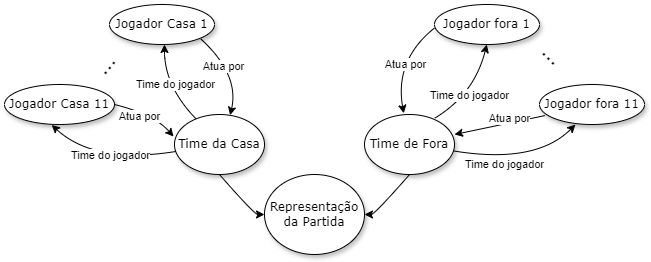

The diagram above was exported from draw.io. Its source (the exported page's mxGraphModel, read from the mxfile embedded in the PNG):
<mxGraphModel dx="936" dy="474" grid="1" gridSize="10" guides="1" tooltips="1" connect="1" arrows="1" fold="1" page="1" pageScale="1" pageWidth="1100" pageHeight="850" background="none" math="0" shadow="0">
  <root>
    <mxCell id="0" />
    <mxCell id="1" parent="0" />
    <mxCell id="20JnX-BZkhSDXudH7mMY-9" value="Time da Casa" style="ellipse;whiteSpace=wrap;html=1;rounded=0;shadow=1;comic=0;labelBackgroundColor=none;strokeWidth=1;fontFamily=Verdana;fontSize=12;align=center;" parent="1" vertex="1">
      <mxGeometry x="1260" y="210" width="90" height="60" as="geometry" />
    </mxCell>
    <mxCell id="20JnX-BZkhSDXudH7mMY-12" value="Representação da Partida" style="ellipse;whiteSpace=wrap;html=1;rounded=0;shadow=1;comic=0;labelBackgroundColor=none;strokeWidth=1;fontFamily=Verdana;fontSize=12;align=center;" parent="1" vertex="1">
      <mxGeometry x="1350" y="270" width="100" height="80" as="geometry" />
    </mxCell>
    <mxCell id="20JnX-BZkhSDXudH7mMY-16" value="" style="endArrow=classic;html=1;rounded=0;strokeColor=default;align=center;verticalAlign=middle;fontFamily=Helvetica;fontSize=11;fontColor=default;labelBackgroundColor=default;curved=1;exitX=0.5;exitY=1;exitDx=0;exitDy=0;entryX=0;entryY=0.5;entryDx=0;entryDy=0;" parent="1" source="20JnX-BZkhSDXudH7mMY-9" target="20JnX-BZkhSDXudH7mMY-12" edge="1">
      <mxGeometry width="50" height="50" relative="1" as="geometry">
        <mxPoint x="1350" y="380" as="sourcePoint" />
        <mxPoint x="1400" y="330" as="targetPoint" />
        <Array as="points">
          <mxPoint x="1340" y="310" />
        </Array>
      </mxGeometry>
    </mxCell>
    <mxCell id="20JnX-BZkhSDXudH7mMY-19" value="&lt;span&gt;Jogador Casa 1&lt;/span&gt;" style="ellipse;whiteSpace=wrap;html=1;rounded=0;shadow=1;comic=0;labelBackgroundColor=none;strokeWidth=1;fontFamily=Verdana;fontSize=12;align=center;" parent="1" vertex="1">
      <mxGeometry x="1195" y="100" width="105" height="40" as="geometry" />
    </mxCell>
    <mxCell id="20JnX-BZkhSDXudH7mMY-20" value="&lt;span&gt;Jogador Casa 11&lt;/span&gt;" style="ellipse;whiteSpace=wrap;html=1;rounded=0;shadow=1;comic=0;labelBackgroundColor=none;strokeWidth=1;fontFamily=Verdana;fontSize=12;align=center;" parent="1" vertex="1">
      <mxGeometry x="1090" y="180" width="110" height="40" as="geometry" />
    </mxCell>
    <mxCell id="20JnX-BZkhSDXudH7mMY-22" value="Time de Fora" style="ellipse;whiteSpace=wrap;html=1;rounded=0;shadow=1;comic=0;labelBackgroundColor=none;strokeWidth=1;fontFamily=Verdana;fontSize=12;align=center;" parent="1" vertex="1">
      <mxGeometry x="1450" y="210" width="90" height="60" as="geometry" />
    </mxCell>
    <mxCell id="20JnX-BZkhSDXudH7mMY-23" value="" style="endArrow=classic;html=1;rounded=0;strokeColor=default;align=center;verticalAlign=middle;fontFamily=Helvetica;fontSize=11;fontColor=default;labelBackgroundColor=default;curved=1;exitX=0.87;exitY=0.861;exitDx=0;exitDy=0;entryX=0.618;entryY=0.011;entryDx=0;entryDy=0;exitPerimeter=0;entryPerimeter=0;" parent="1" source="20JnX-BZkhSDXudH7mMY-19" target="20JnX-BZkhSDXudH7mMY-9" edge="1">
      <mxGeometry width="50" height="50" relative="1" as="geometry">
        <mxPoint x="1290" y="130" as="sourcePoint" />
        <mxPoint x="1375" y="180" as="targetPoint" />
        <Array as="points">
          <mxPoint x="1325" y="170" />
        </Array>
      </mxGeometry>
    </mxCell>
    <mxCell id="20JnX-BZkhSDXudH7mMY-24" value="Atua por" style="edgeLabel;html=1;align=center;verticalAlign=middle;resizable=0;points=[];fontFamily=Helvetica;fontSize=11;fontColor=default;labelBackgroundColor=default;" parent="20JnX-BZkhSDXudH7mMY-23" connectable="0" vertex="1">
      <mxGeometry x="-0.2505" y="-5" relative="1" as="geometry">
        <mxPoint as="offset" />
      </mxGeometry>
    </mxCell>
    <mxCell id="20JnX-BZkhSDXudH7mMY-28" value="" style="endArrow=classic;html=1;rounded=0;strokeColor=default;align=center;verticalAlign=middle;fontFamily=Helvetica;fontSize=11;fontColor=default;labelBackgroundColor=default;curved=1;entryX=0.618;entryY=0.011;entryDx=0;entryDy=0;entryPerimeter=0;exitX=0.242;exitY=0.077;exitDx=0;exitDy=0;exitPerimeter=0;" parent="1" source="20JnX-BZkhSDXudH7mMY-9" edge="1">
      <mxGeometry width="50" height="50" relative="1" as="geometry">
        <mxPoint x="1281" y="213" as="sourcePoint" />
        <mxPoint x="1250" y="140" as="targetPoint" />
        <Array as="points">
          <mxPoint x="1250" y="182" />
        </Array>
      </mxGeometry>
    </mxCell>
    <mxCell id="20JnX-BZkhSDXudH7mMY-29" value="Time do jogador" style="edgeLabel;html=1;align=center;verticalAlign=middle;resizable=0;points=[];fontFamily=Helvetica;fontSize=11;fontColor=default;labelBackgroundColor=default;" parent="20JnX-BZkhSDXudH7mMY-28" connectable="0" vertex="1">
      <mxGeometry x="-0.2505" y="-5" relative="1" as="geometry">
        <mxPoint x="-2" y="-8" as="offset" />
      </mxGeometry>
    </mxCell>
    <mxCell id="20JnX-BZkhSDXudH7mMY-31" value="&lt;font style=&quot;font-size: 23px;&quot;&gt;...&lt;/font&gt;" style="text;html=1;align=center;verticalAlign=middle;resizable=0;points=[];autosize=1;strokeColor=none;fillColor=none;fontFamily=Helvetica;fontSize=11;fontColor=default;labelBackgroundColor=default;rotation=-50;" parent="1" vertex="1">
      <mxGeometry x="1170" y="140" width="40" height="40" as="geometry" />
    </mxCell>
    <mxCell id="20JnX-BZkhSDXudH7mMY-33" value="" style="endArrow=classic;html=1;rounded=0;strokeColor=default;align=center;verticalAlign=middle;fontFamily=Helvetica;fontSize=11;fontColor=default;labelBackgroundColor=default;curved=1;exitX=1;exitY=0.5;exitDx=0;exitDy=0;entryX=-0.011;entryY=0.368;entryDx=0;entryDy=0;entryPerimeter=0;" parent="1" source="20JnX-BZkhSDXudH7mMY-20" target="20JnX-BZkhSDXudH7mMY-9" edge="1">
      <mxGeometry width="50" height="50" relative="1" as="geometry">
        <mxPoint x="1195" y="190" as="sourcePoint" />
        <mxPoint x="1226" y="263" as="targetPoint" />
        <Array as="points">
          <mxPoint x="1240" y="210" />
        </Array>
      </mxGeometry>
    </mxCell>
    <mxCell id="20JnX-BZkhSDXudH7mMY-34" value="Atua por" style="edgeLabel;html=1;align=center;verticalAlign=middle;resizable=0;points=[];fontFamily=Helvetica;fontSize=11;fontColor=default;labelBackgroundColor=default;" parent="20JnX-BZkhSDXudH7mMY-33" connectable="0" vertex="1">
      <mxGeometry x="-0.2505" y="-5" relative="1" as="geometry">
        <mxPoint as="offset" />
      </mxGeometry>
    </mxCell>
    <mxCell id="20JnX-BZkhSDXudH7mMY-35" value="" style="endArrow=classic;html=1;rounded=0;strokeColor=default;align=center;verticalAlign=middle;fontFamily=Helvetica;fontSize=11;fontColor=default;labelBackgroundColor=default;curved=1;entryX=0.429;entryY=1.01;entryDx=0;entryDy=0;entryPerimeter=0;" parent="1" source="20JnX-BZkhSDXudH7mMY-9" target="20JnX-BZkhSDXudH7mMY-20" edge="1">
      <mxGeometry width="50" height="50" relative="1" as="geometry">
        <mxPoint x="1200" y="303" as="sourcePoint" />
        <mxPoint x="1170" y="230" as="targetPoint" />
        <Array as="points">
          <mxPoint x="1180" y="260" />
        </Array>
      </mxGeometry>
    </mxCell>
    <mxCell id="20JnX-BZkhSDXudH7mMY-36" value="Time do jogador" style="edgeLabel;html=1;align=center;verticalAlign=middle;resizable=0;points=[];fontFamily=Helvetica;fontSize=11;fontColor=default;labelBackgroundColor=default;" parent="20JnX-BZkhSDXudH7mMY-35" connectable="0" vertex="1">
      <mxGeometry x="-0.2505" y="-5" relative="1" as="geometry">
        <mxPoint x="-13" as="offset" />
      </mxGeometry>
    </mxCell>
    <mxCell id="20JnX-BZkhSDXudH7mMY-37" value="" style="endArrow=classic;html=1;rounded=0;strokeColor=default;align=center;verticalAlign=middle;fontFamily=Helvetica;fontSize=11;fontColor=default;labelBackgroundColor=default;curved=1;exitX=0.5;exitY=1;exitDx=0;exitDy=0;entryX=0;entryY=0.5;entryDx=0;entryDy=0;" parent="1" edge="1">
      <mxGeometry width="50" height="50" relative="1" as="geometry">
        <mxPoint x="1495" y="270" as="sourcePoint" />
        <mxPoint x="1450" y="310" as="targetPoint" />
        <Array as="points">
          <mxPoint x="1460" y="310" />
        </Array>
      </mxGeometry>
    </mxCell>
    <mxCell id="20JnX-BZkhSDXudH7mMY-49" value="&lt;span&gt;Jogador fora 1&lt;/span&gt;" style="ellipse;whiteSpace=wrap;html=1;rounded=0;shadow=1;comic=0;labelBackgroundColor=none;strokeWidth=1;fontFamily=Verdana;fontSize=12;align=center;" parent="1" vertex="1">
      <mxGeometry x="1520" y="100" width="105" height="40" as="geometry" />
    </mxCell>
    <mxCell id="20JnX-BZkhSDXudH7mMY-54" value="" style="endArrow=classic;html=1;rounded=0;strokeColor=default;align=center;verticalAlign=middle;fontFamily=Helvetica;fontSize=11;fontColor=default;labelBackgroundColor=default;curved=1;entryX=0.5;entryY=1;entryDx=0;entryDy=0;exitX=0.78;exitY=0.063;exitDx=0;exitDy=0;exitPerimeter=0;" parent="1" edge="1">
      <mxGeometry width="50" height="50" relative="1" as="geometry">
        <mxPoint x="1519.9999999999998" y="213.7800000000001" as="sourcePoint" />
        <mxPoint x="1572.3" y="140" as="targetPoint" />
        <Array as="points">
          <mxPoint x="1559.8" y="190" />
        </Array>
      </mxGeometry>
    </mxCell>
    <mxCell id="20JnX-BZkhSDXudH7mMY-55" value="Time do jogador" style="edgeLabel;html=1;align=center;verticalAlign=middle;resizable=0;points=[];fontFamily=Helvetica;fontSize=11;fontColor=default;labelBackgroundColor=default;" parent="20JnX-BZkhSDXudH7mMY-54" connectable="0" vertex="1">
      <mxGeometry x="-0.2505" y="-5" relative="1" as="geometry">
        <mxPoint y="-9" as="offset" />
      </mxGeometry>
    </mxCell>
    <mxCell id="20JnX-BZkhSDXudH7mMY-56" value="" style="endArrow=classic;html=1;rounded=0;strokeColor=default;align=center;verticalAlign=middle;fontFamily=Helvetica;fontSize=11;fontColor=default;labelBackgroundColor=default;curved=1;entryX=0.429;entryY=1.01;entryDx=0;entryDy=0;entryPerimeter=0;exitX=0.985;exitY=0.606;exitDx=0;exitDy=0;exitPerimeter=0;" parent="1" source="20JnX-BZkhSDXudH7mMY-22" edge="1">
      <mxGeometry width="50" height="50" relative="1" as="geometry">
        <mxPoint x="1540" y="247" as="sourcePoint" />
        <mxPoint x="1661" y="220" as="targetPoint" />
        <Array as="points">
          <mxPoint x="1621" y="260" />
        </Array>
      </mxGeometry>
    </mxCell>
    <mxCell id="20JnX-BZkhSDXudH7mMY-57" value="Time do jogador" style="edgeLabel;html=1;align=center;verticalAlign=middle;resizable=0;points=[];fontFamily=Helvetica;fontSize=11;fontColor=default;labelBackgroundColor=default;" parent="20JnX-BZkhSDXudH7mMY-56" connectable="0" vertex="1">
      <mxGeometry x="-0.2505" y="-5" relative="1" as="geometry">
        <mxPoint as="offset" />
      </mxGeometry>
    </mxCell>
    <mxCell id="20JnX-BZkhSDXudH7mMY-58" value="&lt;span&gt;Jogador fora 11&lt;/span&gt;" style="ellipse;whiteSpace=wrap;html=1;rounded=0;shadow=1;comic=0;labelBackgroundColor=none;strokeWidth=1;fontFamily=Verdana;fontSize=12;align=center;" parent="1" vertex="1">
      <mxGeometry x="1625" y="180" width="105" height="40" as="geometry" />
    </mxCell>
    <mxCell id="20JnX-BZkhSDXudH7mMY-59" value="&lt;font style=&quot;font-size: 23px;&quot;&gt;...&lt;/font&gt;" style="text;html=1;align=center;verticalAlign=middle;resizable=0;points=[];autosize=1;strokeColor=none;fillColor=none;fontFamily=Helvetica;fontSize=11;fontColor=default;labelBackgroundColor=default;rotation=-135;" parent="1" vertex="1">
      <mxGeometry x="1610" y="140" width="40" height="40" as="geometry" />
    </mxCell>
    <mxCell id="20JnX-BZkhSDXudH7mMY-62" value="" style="endArrow=classic;html=1;rounded=0;strokeColor=default;align=center;verticalAlign=middle;fontFamily=Helvetica;fontSize=11;fontColor=default;labelBackgroundColor=default;curved=1;exitX=0.05;exitY=0.778;exitDx=0;exitDy=0;entryX=1;entryY=0.333;entryDx=0;entryDy=0;entryPerimeter=0;exitPerimeter=0;" parent="1" source="20JnX-BZkhSDXudH7mMY-58" target="20JnX-BZkhSDXudH7mMY-22" edge="1">
      <mxGeometry width="50" height="50" relative="1" as="geometry">
        <mxPoint x="1624.9999999999995" y="200" as="sourcePoint" />
        <mxPoint x="1565.9999999999995" y="232" as="targetPoint" />
        <Array as="points" />
      </mxGeometry>
    </mxCell>
    <mxCell id="20JnX-BZkhSDXudH7mMY-63" value="Atua por" style="edgeLabel;html=1;align=center;verticalAlign=middle;resizable=0;points=[];fontFamily=Helvetica;fontSize=11;fontColor=default;labelBackgroundColor=default;" parent="20JnX-BZkhSDXudH7mMY-62" connectable="0" vertex="1">
      <mxGeometry x="-0.2505" y="-5" relative="1" as="geometry">
        <mxPoint as="offset" />
      </mxGeometry>
    </mxCell>
    <mxCell id="20JnX-BZkhSDXudH7mMY-64" value="" style="endArrow=classic;html=1;rounded=0;strokeColor=default;align=center;verticalAlign=middle;fontFamily=Helvetica;fontSize=11;fontColor=default;labelBackgroundColor=default;curved=1;exitX=0.856;exitY=0.949;exitDx=0;exitDy=0;entryX=0.436;entryY=-0.02;entryDx=0;entryDy=0;exitPerimeter=0;entryPerimeter=0;" parent="1" target="20JnX-BZkhSDXudH7mMY-22" edge="1">
      <mxGeometry width="50" height="50" relative="1" as="geometry">
        <mxPoint x="1520" y="123.5" as="sourcePoint" />
        <mxPoint x="1489" y="196.5" as="targetPoint" />
        <Array as="points">
          <mxPoint x="1480" y="155.5" />
        </Array>
      </mxGeometry>
    </mxCell>
    <mxCell id="20JnX-BZkhSDXudH7mMY-65" value="Atua por" style="edgeLabel;html=1;align=center;verticalAlign=middle;resizable=0;points=[];fontFamily=Helvetica;fontSize=11;fontColor=default;labelBackgroundColor=default;" parent="20JnX-BZkhSDXudH7mMY-64" connectable="0" vertex="1">
      <mxGeometry x="-0.2505" y="-5" relative="1" as="geometry">
        <mxPoint x="4" y="16" as="offset" />
      </mxGeometry>
    </mxCell>
  </root>
</mxGraphModel>